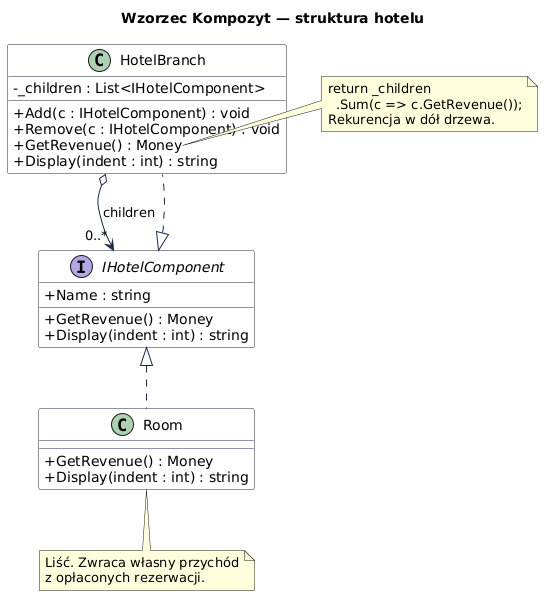

The diagram above was rendered by PlantUML. Its source (embedded in the PNG):
@startuml
skinparam classAttributeIconSize 0
skinparam class {
  BackgroundColor White
  BorderColor #1a2b4a
  ArrowColor #1a2b4a
}
title Wzorzec Kompozyt — struktura hotelu

interface IHotelComponent {
  + Name : string
  + GetRevenue() : Money
  + Display(indent : int) : string
}

class HotelBranch {
  - _children : List<IHotelComponent>
  + Add(c : IHotelComponent) : void
  + Remove(c : IHotelComponent) : void
  + GetRevenue() : Money
  + Display(indent : int) : string
}

class Room {
  + GetRevenue() : Money
  + Display(indent : int) : string
}

IHotelComponent <|.. HotelBranch
IHotelComponent <|.. Room
HotelBranch o--> "0..*" IHotelComponent : children

note right of HotelBranch::GetRevenue
  return _children
    .Sum(c => c.GetRevenue());
  Rekurencja w dół drzewa.
end note

note bottom of Room
  Liść. Zwraca własny przychód
  z opłaconych rezerwacji.
end note
@enduml